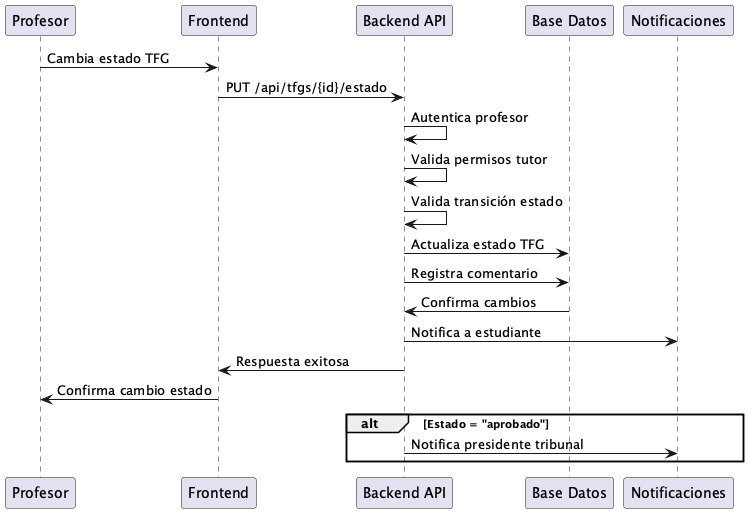

The diagram above was rendered by PlantUML. Its source (embedded in the PNG):
@startuml
participant "Profesor" as PROF
participant "Frontend" as FE
participant "Backend API" as BE
participant "Base Datos" as DB
participant "Notificaciones" as NOT

PROF -> FE: Cambia estado TFG
FE -> BE: PUT /api/tfgs/{id}/estado
BE -> BE: Autentica profesor
BE -> BE: Valida permisos tutor
BE -> BE: Valida transición estado
BE -> DB: Actualiza estado TFG
BE -> DB: Registra comentario
DB -> BE: Confirma cambios
BE -> NOT: Notifica a estudiante
BE -> FE: Respuesta exitosa
FE -> PROF: Confirma cambio estado

alt Estado = "aprobado"
  BE -> NOT: Notifica presidente tribunal
end
@enduml